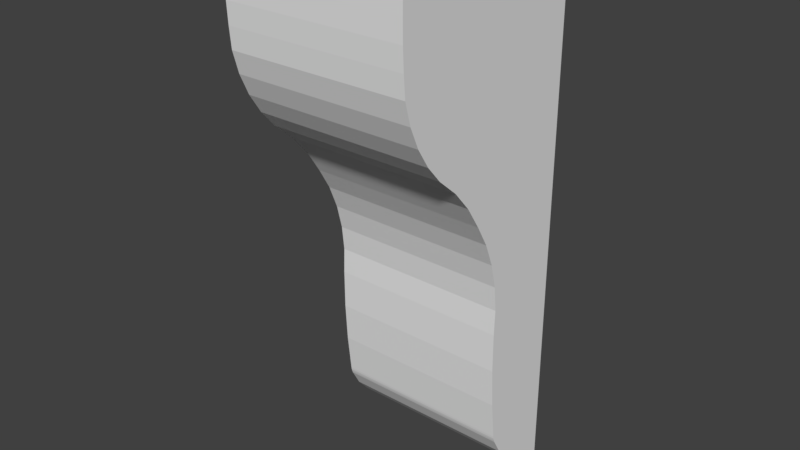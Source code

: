 # Source: OWP_8019.blend  (saved by Blender 2.78.0; exported with 4.5.12 LTS)
import bpy
from mathutils import Matrix  # noqa: F401  (used for matrix-valued properties, if any)

bpy.ops.wm.read_factory_settings(use_empty=True)
scene = bpy.context.scene
scene.name = 'Scene'

# ---- collections
col_collection_1 = bpy.data.collections.new('Collection 1'); scene.collection.children.link(col_collection_1)

# ---- world
world_world = bpy.data.worlds.new('World'); scene.world = world_world
world_world.color = (0.05088, 0.05088, 0.05088)
world_world.use_sun_shadow = False
world_world.sun_shadow_jitter_overblur = 0.0
world_world.cycles.sampling_method = 'MANUAL'

# ---- meshes
me_owp_8019_3dsolid = bpy.data.meshes.new('OWP 8019 3dsolid')
me_owp_8019_3dsolid.from_pydata([(-1.5, -3.453, -1.698), (-1.5, -3.353, -2.06), (1.5, -3.453, -1.698), (1.5, -3.353, -2.06), (-1.5, -2.997, -2.718), (1.5, -3.2, -2.402), (-1.5, -3.2, -2.402), (-1.5, -2.75, -3.0), (1.5, -2.75, -3.0), (1.5, -2.997, -2.718), (1.5, -2.412, -3.291), (-1.5, -2.412, -3.291), (-1.5, -1.875, -4.0), (1.5, -2.119, -3.627), (-1.5, -2.119, -3.627), (1.5, -1.875, -4.0), (-1.5, -1.664, -4.364), (1.5, -1.664, -4.364), (-1.5, -1.404, -5.162), (1.5, -1.404, -5.162), (-1.5, -1.506, -4.754), (-1.5, -1.36, -5.58), (1.5, -1.36, -5.58), (1.5, -1.375, -6.0), (-1.5, -1.375, -6.0), (1.5, -1.506, -4.754), (-1.5, -1.37, -6.649), (1.5, -1.37, -6.649), (-1.5, -1.258, -7.941), (1.5, -1.258, -7.941), (-1.5, -1.331, -7.297), (1.5, -1.331, -7.297), (1.5, -1.251, -7.984), (-1.5, -1.251, -7.984), (-1.5, -1.224, -8.066), (1.5, -1.224, -8.066), (-1.5, -1.239, -8.025), (1.5, -1.239, -8.025), (-1.5, -1.069, -8.348), (1.5, -1.069, -8.348), (-1.5, -0.6037, -8.787), (1.5, -0.8595, -8.592), (-1.5, -0.8595, -8.592), (1.5, -0.6037, -8.787), (-1.5, 0.0, -9.0), (1.5, -0.313, -8.925), (-1.5, -0.313, -8.925), (1.5, 0.0, -9.0), (-1.5, 0.0, 0.0), (1.5, 0.0, 0.0), (-1.5, -3.5, 0.0), (1.5, -3.5, 0.0), (-1.5, -3.5, -0.6555), (1.5, -3.5, -0.6555), (-1.5, -3.497, -1.004), (-1.5, -3.481, -1.351), (1.5, -3.481, -1.351), (1.5, -3.497, -1.004)], [], [(0, 1, 2), (2, 1, 3), (4, 5, 6), (7, 8, 4), (8, 9, 4), (9, 5, 4), (5, 3, 6), (6, 3, 1), (8, 7, 10), (7, 11, 10), (12, 13, 14), (12, 15, 13), (13, 10, 14), (10, 11, 14), (12, 16, 15), (15, 16, 17), (18, 19, 20), (18, 21, 19), (19, 21, 22), (23, 22, 24), (24, 22, 21), (19, 25, 20), (25, 17, 20), (20, 17, 16), (24, 26, 23), (23, 26, 27), (28, 29, 30), (29, 31, 30), (31, 27, 30), (30, 27, 26), (29, 28, 32), (28, 33, 32), (34, 35, 36), (35, 37, 36), (37, 32, 36), (32, 33, 36), (34, 38, 35), (35, 38, 39), (40, 41, 42), (41, 40, 43), (44, 45, 46), (44, 47, 45), (45, 43, 46), (46, 43, 40), (41, 39, 42), (42, 39, 38), (44, 48, 47), (48, 49, 47), (48, 50, 49), (50, 51, 49), (50, 52, 51), (52, 53, 51), (52, 54, 53), (55, 56, 54), (55, 0, 56), (0, 2, 56), (56, 57, 54), (57, 53, 54), (4, 52, 7), (52, 4, 54), (1, 55, 6), (1, 0, 55), (55, 54, 6), (6, 54, 4), (52, 50, 7), (7, 50, 11), (44, 21, 48), (44, 46, 21), (21, 46, 24), (42, 26, 40), (26, 42, 30), (34, 28, 38), (34, 36, 28), (36, 33, 28), (28, 30, 38), (38, 30, 42), (26, 24, 40), (40, 24, 46), (21, 18, 48), (18, 20, 48), (20, 16, 48), (16, 12, 48), (12, 14, 48), (14, 11, 48), (48, 11, 50), (57, 9, 53), (9, 57, 5), (2, 3, 56), (3, 5, 56), (56, 5, 57), (9, 8, 53), (53, 8, 51), (13, 49, 10), (13, 15, 49), (15, 17, 49), (17, 25, 49), (25, 19, 49), (19, 22, 49), (23, 45, 22), (45, 23, 43), (31, 41, 27), (41, 31, 39), (32, 37, 29), (37, 35, 29), (35, 39, 29), (29, 39, 31), (41, 43, 27), (27, 43, 23), (45, 47, 22), (47, 49, 22), (49, 51, 10), (10, 51, 8)])
_uv = me_owp_8019_3dsolid.uv_layers.new(name='UVMap')
_uv.uv.foreach_set('vector', [0.7692, 0.1335, 0.7692, 0.1635, 0.5385, 0.1335, 0.5385, 0.1335, 0.7692, 0.1635, 0.5385, 0.1635, 0.7692, 0.221, 0.5385, 0.1929, 0.7692, 0.1929, 0.7692, 0.2473, 0.5385, 0.2473, 0.7692, 0.221, 0.5385, 0.2473, 0.5385, 0.221, 0.7692, 0.221, 0.5385, 0.221, 0.5385, 0.1929, 0.7692, 0.221, 0.5385, 0.1929, 0.5385, 0.1635, 0.7692, 0.1929, 0.7692, 0.1929, 0.5385, 0.1635, 0.7692, 0.1635, 0.5385, 0.2473, 0.7692, 0.2473, 0.5385, 0.2758, 0.7692, 0.2473, 0.7692, 0.2758, 0.5385, 0.2758, 0.7692, 0.3404, 0.5385, 0.3071, 0.7692, 0.3071, 0.7692, 0.3404, 0.5385, 0.3404, 0.5385, 0.3071, 0.5385, 0.3071, 0.5385, 0.2758, 0.7692, 0.3071, 0.5385, 0.2758, 0.7692, 0.2758, 0.7692, 0.3071, 0.7692, 0.3404, 0.7692, 0.3725, 0.5385, 0.3404, 0.5385, 0.3404, 0.7692, 0.3725, 0.5385, 0.3725, 0.7692, 0.4392, 0.5385, 0.4392, 0.7692, 0.4056, 0.7692, 0.4392, 0.7692, 0.4727, 0.5385, 0.4392, 0.5385, 0.4392, 0.7692, 0.4727, 0.5385, 0.4727, 0.5385, 0.5053, 0.5385, 0.4727, 0.7692, 0.5053, 0.7692, 0.5053, 0.5385, 0.4727, 0.7692, 0.4727, 0.5385, 0.4392, 0.5385, 0.4056, 0.7692, 0.4056, 0.5385, 0.4056, 0.5385, 0.3725, 0.7692, 0.4056, 0.7692, 0.4056, 0.5385, 0.3725, 0.7692, 0.3725, 0.7692, 0.5053, 0.7692, 0.556, 0.5385, 0.5053, 0.5385, 0.5053, 0.7692, 0.556, 0.5385, 0.556, 0.7692, 0.659, 0.5385, 0.659, 0.7692, 0.6073, 0.5385, 0.659, 0.5385, 0.6073, 0.7692, 0.6073, 0.5385, 0.6073, 0.5385, 0.556, 0.7692, 0.6073, 0.7692, 0.6073, 0.5385, 0.556, 0.7692, 0.556, 0.5385, 0.659, 0.7692, 0.659, 0.5385, 0.6624, 0.7692, 0.659, 0.7692, 0.6624, 0.5385, 0.6624, 0.7692, 0.6693, 0.5385, 0.6693, 0.7692, 0.6659, 0.5385, 0.6693, 0.5385, 0.6659, 0.7692, 0.6659, 0.5385, 0.6659, 0.5385, 0.6624, 0.7692, 0.6659, 0.5385, 0.6624, 0.7692, 0.6624, 0.7692, 0.6659, 0.7692, 0.6693, 0.7692, 0.694, 0.5385, 0.6693, 0.5385, 0.6693, 0.7692, 0.694, 0.5385, 0.694, 0.7692, 0.7363, 0.5385, 0.7166, 0.7692, 0.7166, 0.5385, 0.7166, 0.7692, 0.7363, 0.5385, 0.7363, 0.7692, 0.7632, 0.5385, 0.752, 0.7692, 0.752, 0.7692, 0.7632, 0.5385, 0.7632, 0.5385, 0.752, 0.5385, 0.752, 0.5385, 0.7363, 0.7692, 0.752, 0.7692, 0.752, 0.5385, 0.7363, 0.7692, 0.7363, 0.5385, 0.7166, 0.5385, 0.694, 0.7692, 0.7166, 0.7692, 0.7166, 0.5385, 0.694, 0.7692, 0.694, 0.7692, 0.72, 0.7692, 0.0, 1.0, 0.72, 0.7692, 0.0, 1.0, 1.526e-08, 1.0, 0.72, 0.2308, 0.72, 0.2308, 1.0, 0.0, 0.72, 0.2308, 1.0, 1.834e-08, 1.0, 0.0, 0.72, 0.7692, 0.0, 0.7692, 0.05122, 0.5385, 1.907e-08, 0.7692, 0.05122, 0.5385, 0.05122, 0.5385, 1.907e-08, 0.7692, 0.05122, 0.7692, 0.07848, 0.5385, 0.05122, 0.7692, 0.1059, 0.5385, 0.1059, 0.7692, 0.07848, 0.7692, 0.1059, 0.7692, 0.1335, 0.5385, 0.1059, 0.7692, 0.1335, 0.5385, 0.1335, 0.5385, 0.1059, 0.5385, 0.1059, 0.5385, 0.07848, 0.7692, 0.07848, 0.5385, 0.07848, 0.5385, 0.05122, 0.7692, 0.07848, 0.2306, 0.5026, 0.2692, 0.6676, 0.2115, 0.48, 0.2692, 0.6676, 0.2306, 0.5026, 0.269, 0.6397, 0.2579, 0.5552, 0.2678, 0.6119, 0.2461, 0.5278, 0.2579, 0.5552, 0.2656, 0.5841, 0.2678, 0.6119, 0.2678, 0.6119, 0.269, 0.6397, 0.2461, 0.5278, 0.2461, 0.5278, 0.269, 0.6397, 0.2306, 0.5026, 0.2692, 0.6676, 0.2692, 0.72, 0.2115, 0.48, 0.2115, 0.48, 0.2692, 0.72, 0.1856, 0.4567, 0.0, 0.0, 0.1046, 0.2736, 5.227e-08, 0.72, 0.0, 0.0, 0.02408, 0.005994, 0.1046, 0.2736, 0.1046, 0.2736, 0.02408, 0.005994, 0.1058, 0.24, 0.06612, 0.03266, 0.1054, 0.1881, 0.04644, 0.01704, 0.1054, 0.1881, 0.06612, 0.03266, 0.1024, 0.1363, 0.09417, 0.07475, 0.0968, 0.08469, 0.08226, 0.05218, 0.09417, 0.07475, 0.09532, 0.07798, 0.0968, 0.08469, 0.09532, 0.07798, 0.0962, 0.0813, 0.0968, 0.08469, 0.0968, 0.08469, 0.1024, 0.1363, 0.08226, 0.05218, 0.08226, 0.05218, 0.1024, 0.1363, 0.06612, 0.03266, 0.1054, 0.1881, 0.1058, 0.24, 0.04644, 0.01704, 0.04644, 0.01704, 0.1058, 0.24, 0.02408, 0.005994, 0.1046, 0.2736, 0.108, 0.3071, 5.227e-08, 0.72, 0.108, 0.3071, 0.1159, 0.3397, 5.227e-08, 0.72, 0.1159, 0.3397, 0.128, 0.3709, 5.227e-08, 0.72, 0.128, 0.3709, 0.1442, 0.4, 5.227e-08, 0.72, 0.1442, 0.4, 0.163, 0.4299, 5.227e-08, 0.72, 0.163, 0.4299, 0.1856, 0.4567, 5.227e-08, 0.72, 5.227e-08, 0.72, 0.1856, 0.4567, 0.2692, 0.72, 0.2695, 0.6397, 0.3079, 0.5026, 0.2692, 0.6676, 0.3079, 0.5026, 0.2695, 0.6397, 0.2923, 0.5278, 0.2729, 0.5841, 0.2805, 0.5552, 0.2707, 0.6119, 0.2805, 0.5552, 0.2923, 0.5278, 0.2707, 0.6119, 0.2707, 0.6119, 0.2923, 0.5278, 0.2695, 0.6397, 0.3079, 0.5026, 0.3269, 0.48, 0.2692, 0.6676, 0.2692, 0.6676, 0.3269, 0.48, 0.2692, 0.72, 0.3755, 0.4299, 0.5385, 0.72, 0.3529, 0.4567, 0.3755, 0.4299, 0.3942, 0.4, 0.5385, 0.72, 0.3942, 0.4, 0.4104, 0.3709, 0.5385, 0.72, 0.4104, 0.3709, 0.4226, 0.3397, 0.5385, 0.72, 0.4226, 0.3397, 0.4304, 0.3071, 0.5385, 0.72, 0.4304, 0.3071, 0.4338, 0.2736, 0.5385, 0.72, 0.4327, 0.24, 0.5144, 0.005994, 0.4338, 0.2736, 0.5144, 0.005994, 0.4327, 0.24, 0.492, 0.01704, 0.436, 0.1363, 0.4723, 0.03266, 0.433, 0.1881, 0.4723, 0.03266, 0.436, 0.1363, 0.4562, 0.05218, 0.4423, 0.0813, 0.4431, 0.07798, 0.4417, 0.08469, 0.4431, 0.07798, 0.4443, 0.07475, 0.4417, 0.08469, 0.4443, 0.07475, 0.4562, 0.05218, 0.4417, 0.08469, 0.4417, 0.08469, 0.4562, 0.05218, 0.436, 0.1363, 0.4723, 0.03266, 0.492, 0.01704, 0.433, 0.1881, 0.433, 0.1881, 0.492, 0.01704, 0.4327, 0.24, 0.5144, 0.005994, 0.5385, 0.0, 0.4338, 0.2736, 0.5385, 0.0, 0.5385, 0.72, 0.4338, 0.2736, 0.5385, 0.72, 0.2692, 0.72, 0.3529, 0.4567, 0.3529, 0.4567, 0.2692, 0.72, 0.3269, 0.48])
me_owp_8019_3dsolid.materials.append(None)
me_owp_8019_3dsolid.use_remesh_preserve_volume = False
me_owp_8019_3dsolid.use_remesh_preserve_attributes = False
me_owp_8019_3dsolid.use_mirror_vertex_groups = False
me_owp_8019_3dsolid.update()

# ---- objects
ob_owp_8019 = bpy.data.objects.new('OWP 8019', me_owp_8019_3dsolid)

# ---- transforms, parenting, visibility, modifiers, constraints
ob_owp_8019.location = (0.0, 0.0, 0.0)
ob_owp_8019.scale = (0.0254, 0.0254, 0.0254)
ob_owp_8019.display_type = 'WIRE'
ob_owp_8019.lineart.crease_threshold = 0.0

# ---- collection membership
col_collection_1.objects.link(ob_owp_8019)

# ---- scene / render settings (as saved in the file)
scene.frame_start = 1; scene.frame_end = 250; scene.frame_set(1)
scene.render.engine = 'CYCLES'
scene.render.resolution_percentage = 50
scene.render.dither_intensity = 0.0
scene.cycles.use_denoising = False
scene.cycles.samples = 128
scene.cycles.sampling_pattern = 'TABULATED_SOBOL'
scene.cycles.light_sampling_threshold = 0.0
scene.cycles.use_adaptive_sampling = False
scene.cycles.use_light_tree = False
scene.cycles.caustics_reflective = False
scene.cycles.caustics_refractive = False
scene.cycles.blur_glossy = 0.0
scene.cycles.max_bounces = 6
scene.cycles.sample_clamp_direct = 1.0
scene.cycles.sample_clamp_indirect = 1.0
scene.view_settings.view_transform = 'Standard'
bpy.context.view_layer.update()

# ---- added for rendering (the .blend has no active camera and no usable light): camera, sun
cam_auto = bpy.data.cameras.new('AutoCamera')
cam_auto.lens = 50.0
cam_auto.sensor_width = 36.0
cam_auto.clip_end = 1000.0
ob_auto_camera = bpy.data.objects.new('AutoCamera', cam_auto)
scene.collection.objects.link(ob_auto_camera)
ob_auto_camera.location = (0.237636, -0.329613, 0.0758089)
ob_auto_camera.rotation_euler = (1.09748, -7.21219e-08, 0.694738)
scene.camera = ob_auto_camera
light_auto_sun = bpy.data.lights.new('AutoSun', 'SUN')
light_auto_sun.energy = 3.0
light_auto_sun.angle = 0.0523599
ob_auto_sun = bpy.data.objects.new('AutoSun', light_auto_sun)
scene.collection.objects.link(ob_auto_sun)
ob_auto_sun.rotation_euler = (0.872665, 0.174533, 0.523599)
bpy.context.view_layer.update()
